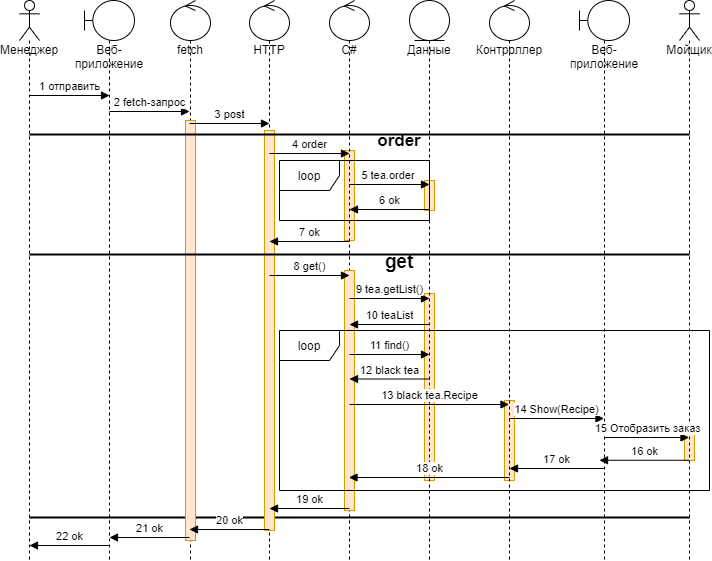

The diagram above was exported from draw.io. Its source (the exported page's mxGraphModel, read from the mxfile embedded in the PNG):
<mxGraphModel dx="868" dy="482" grid="1" gridSize="10" guides="1" tooltips="1" connect="1" arrows="1" fold="1" page="1" pageScale="1" pageWidth="1169" pageHeight="826" background="#ffffff" math="0" shadow="0">
  <root>
    <mxCell id="0" />
    <mxCell id="1" parent="0" />
    <mxCell id="CSvZzfHh1Vh03Q7N387O-5" value="" style="html=1;points=[];perimeter=orthogonalPerimeter;fillColor=#ffe6cc;strokeColor=#d79b00;" parent="1" vertex="1">
      <mxGeometry x="475" y="270" width="10" height="90" as="geometry" />
    </mxCell>
    <mxCell id="CSvZzfHh1Vh03Q7N387O-6" value="" style="html=1;points=[];perimeter=orthogonalPerimeter;fillColor=#ffe6cc;strokeColor=#d79b00;" parent="1" vertex="1">
      <mxGeometry x="555" y="300" width="10" height="30" as="geometry" />
    </mxCell>
    <mxCell id="CSvZzfHh1Vh03Q7N387O-14" value="" style="line;strokeWidth=2;fillColor=none;align=left;verticalAlign=middle;spacingTop=-1;spacingLeft=3;spacingRight=3;rotatable=0;labelPosition=right;points=[];portConstraint=eastwest;perimeterSpacing=0;" parent="1" vertex="1">
      <mxGeometry x="160" y="633" width="660" height="8" as="geometry" />
    </mxCell>
    <mxCell id="CSvZzfHh1Vh03Q7N387O-10" value="" style="html=1;points=[];perimeter=orthogonalPerimeter;fillColor=#ffe6cc;strokeColor=#d79b00;" parent="1" vertex="1">
      <mxGeometry x="815" y="550" width="10" height="30" as="geometry" />
    </mxCell>
    <mxCell id="CSvZzfHh1Vh03Q7N387O-9" value="" style="html=1;points=[];perimeter=orthogonalPerimeter;fillColor=#ffe6cc;strokeColor=#d79b00;" parent="1" vertex="1">
      <mxGeometry x="635" y="520" width="10" height="80" as="geometry" />
    </mxCell>
    <mxCell id="CSvZzfHh1Vh03Q7N387O-8" value="" style="html=1;points=[];perimeter=orthogonalPerimeter;fillColor=#ffe6cc;strokeColor=#d79b00;" parent="1" vertex="1">
      <mxGeometry x="555" y="413" width="10" height="187" as="geometry" />
    </mxCell>
    <mxCell id="rniqsLYK5qzWfsg3mDtc-42" value="Менеджер" style="shape=umlLifeline;participant=umlActor;perimeter=lifelinePerimeter;whiteSpace=wrap;html=1;container=1;collapsible=0;recursiveResize=0;verticalAlign=top;spacingTop=36;outlineConnect=0;" parent="1" vertex="1">
      <mxGeometry x="150" y="120" width="20" height="560" as="geometry" />
    </mxCell>
    <mxCell id="rniqsLYK5qzWfsg3mDtc-51" value="1 отправить" style="html=1;verticalAlign=bottom;endArrow=block;" parent="rniqsLYK5qzWfsg3mDtc-42" edge="1">
      <mxGeometry width="80" relative="1" as="geometry">
        <mxPoint x="10" y="95" as="sourcePoint" />
        <mxPoint x="90" y="95" as="targetPoint" />
      </mxGeometry>
    </mxCell>
    <mxCell id="rniqsLYK5qzWfsg3mDtc-43" value="Мойщик" style="shape=umlLifeline;participant=umlActor;perimeter=lifelinePerimeter;whiteSpace=wrap;html=1;container=1;collapsible=0;recursiveResize=0;verticalAlign=top;spacingTop=36;outlineConnect=0;" parent="1" vertex="1">
      <mxGeometry x="810" y="120" width="20" height="560" as="geometry" />
    </mxCell>
    <mxCell id="rniqsLYK5qzWfsg3mDtc-44" value="Веб-приложение" style="shape=umlLifeline;participant=umlBoundary;perimeter=lifelinePerimeter;whiteSpace=wrap;html=1;container=1;collapsible=0;recursiveResize=0;verticalAlign=top;spacingTop=36;outlineConnect=0;" parent="1" vertex="1">
      <mxGeometry x="215" y="120" width="50" height="560" as="geometry" />
    </mxCell>
    <mxCell id="rniqsLYK5qzWfsg3mDtc-45" value="Веб-приложение" style="shape=umlLifeline;participant=umlBoundary;perimeter=lifelinePerimeter;whiteSpace=wrap;html=1;container=1;collapsible=0;recursiveResize=0;verticalAlign=top;spacingTop=36;outlineConnect=0;" parent="1" vertex="1">
      <mxGeometry x="710" y="120" width="50" height="560" as="geometry" />
    </mxCell>
    <mxCell id="rniqsLYK5qzWfsg3mDtc-46" value="HTTP" style="shape=umlLifeline;participant=umlControl;perimeter=lifelinePerimeter;whiteSpace=wrap;html=1;container=1;collapsible=0;recursiveResize=0;verticalAlign=top;spacingTop=36;outlineConnect=0;" parent="1" vertex="1">
      <mxGeometry x="380" y="120" width="40" height="560" as="geometry" />
    </mxCell>
    <mxCell id="CSvZzfHh1Vh03Q7N387O-4" value="" style="html=1;points=[];perimeter=orthogonalPerimeter;fillColor=#ffe6cc;strokeColor=#d79b00;" parent="rniqsLYK5qzWfsg3mDtc-46" vertex="1">
      <mxGeometry x="15" y="130" width="10" height="400" as="geometry" />
    </mxCell>
    <mxCell id="rniqsLYK5qzWfsg3mDtc-47" value="fetch" style="shape=umlLifeline;participant=umlControl;perimeter=lifelinePerimeter;whiteSpace=wrap;html=1;container=1;collapsible=0;recursiveResize=0;verticalAlign=top;spacingTop=36;outlineConnect=0;" parent="1" vertex="1">
      <mxGeometry x="301" y="120" width="40" height="560" as="geometry" />
    </mxCell>
    <mxCell id="CSvZzfHh1Vh03Q7N387O-3" value="" style="html=1;points=[];perimeter=orthogonalPerimeter;fillColor=#ffe6cc;strokeColor=#d79b00;" parent="rniqsLYK5qzWfsg3mDtc-47" vertex="1">
      <mxGeometry x="15" y="120" width="10" height="420" as="geometry" />
    </mxCell>
    <mxCell id="rniqsLYK5qzWfsg3mDtc-48" value="C#" style="shape=umlLifeline;participant=umlControl;perimeter=lifelinePerimeter;whiteSpace=wrap;html=1;container=1;collapsible=0;recursiveResize=0;verticalAlign=top;spacingTop=36;outlineConnect=0;" parent="1" vertex="1">
      <mxGeometry x="460" y="120" width="40" height="560" as="geometry" />
    </mxCell>
    <mxCell id="CSvZzfHh1Vh03Q7N387O-7" value="" style="html=1;points=[];perimeter=orthogonalPerimeter;fillColor=#ffe6cc;strokeColor=#d79b00;" parent="rniqsLYK5qzWfsg3mDtc-48" vertex="1">
      <mxGeometry x="15" y="270" width="10" height="240" as="geometry" />
    </mxCell>
    <mxCell id="rniqsLYK5qzWfsg3mDtc-49" value="Данные" style="shape=umlLifeline;participant=umlEntity;perimeter=lifelinePerimeter;whiteSpace=wrap;html=1;container=1;collapsible=0;recursiveResize=0;verticalAlign=top;spacingTop=36;outlineConnect=0;" parent="1" vertex="1">
      <mxGeometry x="540" y="120" width="40" height="560" as="geometry" />
    </mxCell>
    <mxCell id="rniqsLYK5qzWfsg3mDtc-50" value="Контроллер" style="shape=umlLifeline;participant=umlControl;perimeter=lifelinePerimeter;whiteSpace=wrap;html=1;container=1;collapsible=0;recursiveResize=0;verticalAlign=top;spacingTop=36;outlineConnect=0;" parent="1" vertex="1">
      <mxGeometry x="620" y="120" width="40" height="560" as="geometry" />
    </mxCell>
    <mxCell id="rniqsLYK5qzWfsg3mDtc-53" value="2 fetch-запрос" style="html=1;verticalAlign=bottom;endArrow=block;" parent="1" edge="1">
      <mxGeometry width="80" relative="1" as="geometry">
        <mxPoint x="240" y="231" as="sourcePoint" />
        <mxPoint x="320" y="231" as="targetPoint" />
      </mxGeometry>
    </mxCell>
    <mxCell id="rniqsLYK5qzWfsg3mDtc-54" value="3 post" style="html=1;verticalAlign=bottom;endArrow=block;" parent="1" edge="1">
      <mxGeometry width="80" relative="1" as="geometry">
        <mxPoint x="320" y="243" as="sourcePoint" />
        <mxPoint x="400" y="243" as="targetPoint" />
      </mxGeometry>
    </mxCell>
    <mxCell id="rniqsLYK5qzWfsg3mDtc-55" value="4 order" style="html=1;verticalAlign=bottom;endArrow=block;" parent="1" edge="1">
      <mxGeometry width="80" relative="1" as="geometry">
        <mxPoint x="400" y="273" as="sourcePoint" />
        <mxPoint x="480" y="273" as="targetPoint" />
      </mxGeometry>
    </mxCell>
    <mxCell id="rniqsLYK5qzWfsg3mDtc-56" value="5 tea.order&amp;nbsp;" style="html=1;verticalAlign=bottom;endArrow=block;" parent="1" edge="1">
      <mxGeometry width="80" relative="1" as="geometry">
        <mxPoint x="480" y="304" as="sourcePoint" />
        <mxPoint x="560" y="304" as="targetPoint" />
      </mxGeometry>
    </mxCell>
    <mxCell id="rniqsLYK5qzWfsg3mDtc-57" value="6 ok" style="html=1;verticalAlign=bottom;endArrow=none;startArrow=block;startFill=1;endFill=0;" parent="1" edge="1">
      <mxGeometry width="80" relative="1" as="geometry">
        <mxPoint x="480" y="329" as="sourcePoint" />
        <mxPoint x="560" y="329" as="targetPoint" />
      </mxGeometry>
    </mxCell>
    <mxCell id="rniqsLYK5qzWfsg3mDtc-58" value="7 ok" style="html=1;verticalAlign=bottom;endArrow=none;startArrow=block;startFill=1;endFill=0;" parent="1" edge="1">
      <mxGeometry width="80" relative="1" as="geometry">
        <mxPoint x="400" y="361" as="sourcePoint" />
        <mxPoint x="480" y="361" as="targetPoint" />
      </mxGeometry>
    </mxCell>
    <mxCell id="rniqsLYK5qzWfsg3mDtc-59" value="8 get()" style="html=1;verticalAlign=bottom;endArrow=block;" parent="1" edge="1">
      <mxGeometry width="80" relative="1" as="geometry">
        <mxPoint x="400" y="395" as="sourcePoint" />
        <mxPoint x="480" y="395" as="targetPoint" />
      </mxGeometry>
    </mxCell>
    <mxCell id="rniqsLYK5qzWfsg3mDtc-60" value="9 tea.getList()" style="html=1;verticalAlign=bottom;endArrow=block;" parent="1" edge="1">
      <mxGeometry width="80" relative="1" as="geometry">
        <mxPoint x="480" y="418" as="sourcePoint" />
        <mxPoint x="560" y="418" as="targetPoint" />
      </mxGeometry>
    </mxCell>
    <mxCell id="rniqsLYK5qzWfsg3mDtc-61" value="10 teaList" style="html=1;verticalAlign=bottom;endArrow=none;startArrow=block;startFill=1;endFill=0;" parent="1" edge="1">
      <mxGeometry width="80" relative="1" as="geometry">
        <mxPoint x="480" y="444" as="sourcePoint" />
        <mxPoint x="560" y="444" as="targetPoint" />
      </mxGeometry>
    </mxCell>
    <mxCell id="rniqsLYK5qzWfsg3mDtc-62" value="11 find()" style="html=1;verticalAlign=bottom;endArrow=block;" parent="1" edge="1">
      <mxGeometry width="80" relative="1" as="geometry">
        <mxPoint x="480" y="474" as="sourcePoint" />
        <mxPoint x="560" y="474" as="targetPoint" />
      </mxGeometry>
    </mxCell>
    <mxCell id="rniqsLYK5qzWfsg3mDtc-64" value="16 ok" style="html=1;verticalAlign=bottom;endArrow=none;startArrow=block;startFill=1;endFill=0;exitX=0.4;exitY=0.821;exitDx=0;exitDy=0;exitPerimeter=0;" parent="1" source="rniqsLYK5qzWfsg3mDtc-45" target="rniqsLYK5qzWfsg3mDtc-43" edge="1">
      <mxGeometry width="80" relative="1" as="geometry">
        <mxPoint x="740" y="580" as="sourcePoint" />
        <mxPoint x="800" y="580" as="targetPoint" />
      </mxGeometry>
    </mxCell>
    <mxCell id="rniqsLYK5qzWfsg3mDtc-65" value="13 black tea.Recipe" style="html=1;verticalAlign=bottom;endArrow=block;" parent="1" edge="1">
      <mxGeometry width="80" relative="1" as="geometry">
        <mxPoint x="480" y="524" as="sourcePoint" />
        <mxPoint x="639.5" y="524" as="targetPoint" />
      </mxGeometry>
    </mxCell>
    <mxCell id="rniqsLYK5qzWfsg3mDtc-66" value="14 Show(Recipe)" style="html=1;verticalAlign=bottom;endArrow=block;" parent="1" edge="1">
      <mxGeometry width="80" relative="1" as="geometry">
        <mxPoint x="640" y="538" as="sourcePoint" />
        <mxPoint x="734.5" y="538" as="targetPoint" />
      </mxGeometry>
    </mxCell>
    <mxCell id="rniqsLYK5qzWfsg3mDtc-67" value="15 Отобразить заказ" style="html=1;verticalAlign=bottom;endArrow=block;" parent="1" edge="1">
      <mxGeometry width="80" relative="1" as="geometry">
        <mxPoint x="734.5" y="557" as="sourcePoint" />
        <mxPoint x="819.5" y="557" as="targetPoint" />
        <Array as="points">
          <mxPoint x="770" y="557" />
        </Array>
      </mxGeometry>
    </mxCell>
    <mxCell id="rniqsLYK5qzWfsg3mDtc-68" value="17 ok" style="html=1;verticalAlign=bottom;endArrow=none;startArrow=block;startFill=1;endFill=0;" parent="1" edge="1">
      <mxGeometry width="80" relative="1" as="geometry">
        <mxPoint x="640" y="588" as="sourcePoint" />
        <mxPoint x="734.5" y="588" as="targetPoint" />
      </mxGeometry>
    </mxCell>
    <mxCell id="rniqsLYK5qzWfsg3mDtc-69" value="18 ok" style="html=1;verticalAlign=bottom;endArrow=none;startArrow=block;startFill=1;endFill=0;" parent="1" edge="1">
      <mxGeometry width="80" relative="1" as="geometry">
        <mxPoint x="479.5" y="597" as="sourcePoint" />
        <mxPoint x="640" y="597" as="targetPoint" />
      </mxGeometry>
    </mxCell>
    <mxCell id="rniqsLYK5qzWfsg3mDtc-71" value="19 ok" style="html=1;verticalAlign=bottom;endArrow=none;startArrow=block;startFill=1;endFill=0;" parent="1" edge="1">
      <mxGeometry width="80" relative="1" as="geometry">
        <mxPoint x="400" y="628" as="sourcePoint" />
        <mxPoint x="480" y="628" as="targetPoint" />
      </mxGeometry>
    </mxCell>
    <mxCell id="rniqsLYK5qzWfsg3mDtc-72" value="20 ok" style="html=1;verticalAlign=bottom;endArrow=none;startArrow=block;startFill=1;endFill=0;" parent="1" edge="1">
      <mxGeometry width="80" relative="1" as="geometry">
        <mxPoint x="320" y="649" as="sourcePoint" />
        <mxPoint x="400" y="649" as="targetPoint" />
      </mxGeometry>
    </mxCell>
    <mxCell id="rniqsLYK5qzWfsg3mDtc-73" value="21 ok" style="html=1;verticalAlign=bottom;endArrow=none;startArrow=block;startFill=1;endFill=0;" parent="1" edge="1">
      <mxGeometry width="80" relative="1" as="geometry">
        <mxPoint x="240" y="657" as="sourcePoint" />
        <mxPoint x="320" y="657" as="targetPoint" />
      </mxGeometry>
    </mxCell>
    <mxCell id="rniqsLYK5qzWfsg3mDtc-74" value="22 ok" style="html=1;verticalAlign=bottom;endArrow=none;startArrow=block;startFill=1;endFill=0;" parent="1" edge="1">
      <mxGeometry width="80" relative="1" as="geometry">
        <mxPoint x="160" y="665" as="sourcePoint" />
        <mxPoint x="240" y="665" as="targetPoint" />
      </mxGeometry>
    </mxCell>
    <mxCell id="rniqsLYK5qzWfsg3mDtc-75" value="loop" style="shape=umlFrame;whiteSpace=wrap;html=1;" parent="1" vertex="1">
      <mxGeometry x="410" y="280" width="150" height="60" as="geometry" />
    </mxCell>
    <mxCell id="rniqsLYK5qzWfsg3mDtc-76" value="" style="line;strokeWidth=2;fillColor=none;align=left;verticalAlign=middle;spacingTop=-1;spacingLeft=3;spacingRight=3;rotatable=0;labelPosition=right;points=[];portConstraint=eastwest;" parent="1" vertex="1">
      <mxGeometry x="160" y="250" width="660" height="8" as="geometry" />
    </mxCell>
    <mxCell id="rniqsLYK5qzWfsg3mDtc-77" value="" style="line;strokeWidth=2;fillColor=none;align=left;verticalAlign=middle;spacingTop=-1;spacingLeft=3;spacingRight=3;rotatable=0;labelPosition=right;points=[];portConstraint=eastwest;" parent="1" vertex="1">
      <mxGeometry x="160" y="370" width="660" height="8" as="geometry" />
    </mxCell>
    <mxCell id="rniqsLYK5qzWfsg3mDtc-78" value="get" style="text;align=center;fontStyle=1;verticalAlign=middle;spacingLeft=3;spacingRight=3;strokeColor=none;rotatable=0;points=[[0,0.5],[1,0.5]];portConstraint=eastwest;fontSize=19;" parent="1" vertex="1">
      <mxGeometry x="490" y="366" width="80" height="26" as="geometry" />
    </mxCell>
    <mxCell id="rniqsLYK5qzWfsg3mDtc-79" value="order" style="text;align=center;fontStyle=1;verticalAlign=middle;spacingLeft=3;spacingRight=3;strokeColor=none;rotatable=0;points=[[0,0.5],[1,0.5]];portConstraint=eastwest;fontSize=17;" parent="1" vertex="1">
      <mxGeometry x="490" y="245" width="80" height="26" as="geometry" />
    </mxCell>
    <mxCell id="rniqsLYK5qzWfsg3mDtc-80" value="loop" style="shape=umlFrame;whiteSpace=wrap;html=1;" parent="1" vertex="1">
      <mxGeometry x="410" y="450" width="430" height="160" as="geometry" />
    </mxCell>
    <mxCell id="CSvZzfHh1Vh03Q7N387O-1" value="12 black tea" style="html=1;verticalAlign=bottom;endArrow=none;startArrow=block;startFill=1;endFill=0;" parent="1" edge="1">
      <mxGeometry width="80" relative="1" as="geometry">
        <mxPoint x="480" y="498.5" as="sourcePoint" />
        <mxPoint x="560" y="498.5" as="targetPoint" />
      </mxGeometry>
    </mxCell>
  </root>
</mxGraphModel>